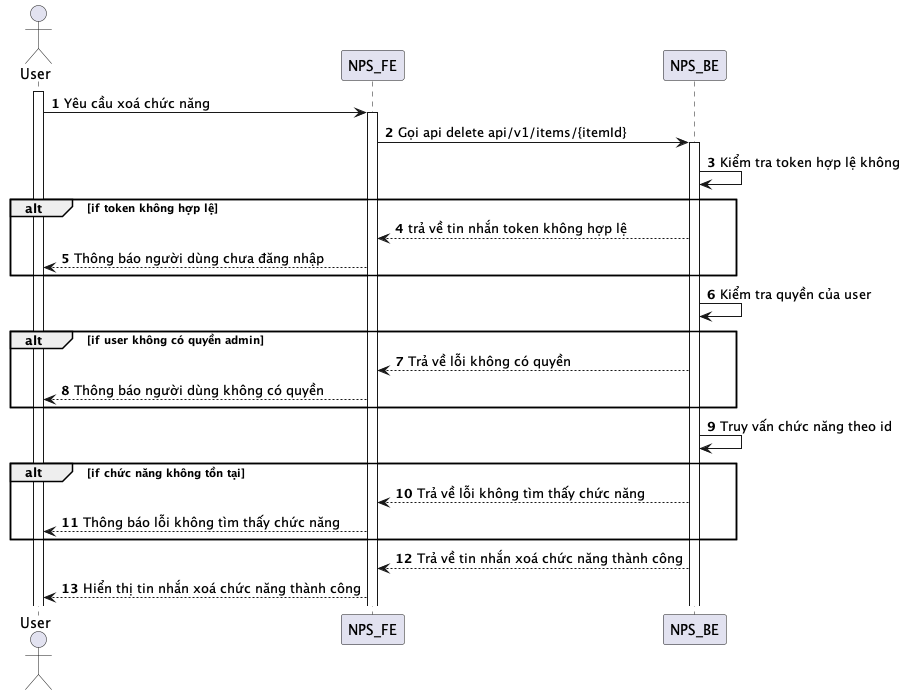

The diagram above was rendered by PlantUML. Its source (embedded in the PNG):
@startuml
autonumber
actor User
activate User
User -> NPS_FE: Yêu cầu xoá chức năng
activate NPS_FE
NPS_FE -> NPS_BE: Gọi api delete api/v1/items/{itemId}
activate NPS_BE
NPS_BE -> NPS_BE: Kiểm tra token hợp lệ không
alt if token không hợp lệ
NPS_BE --> NPS_FE: trả về tin nhắn token không hợp lệ
NPS_FE --> User: Thông báo người dùng chưa đăng nhập
end
NPS_BE -> NPS_BE: Kiểm tra quyền của user
alt if user không có quyền admin
NPS_BE --> NPS_FE: Trả về lỗi không có quyền
NPS_FE --> User: Thông báo người dùng không có quyền
end
NPS_BE -> NPS_BE: Truy vấn chức năng theo id
alt if chức năng không tồn tại
NPS_BE --> NPS_FE: Trả về lỗi không tìm thấy chức năng
NPS_FE --> User: Thông báo lỗi không tìm thấy chức năng
end
NPS_BE --> NPS_FE: Trả về tin nhắn xoá chức năng thành công
NPS_FE --> User: Hiển thị tin nhắn xoá chức năng thành công
@enduml